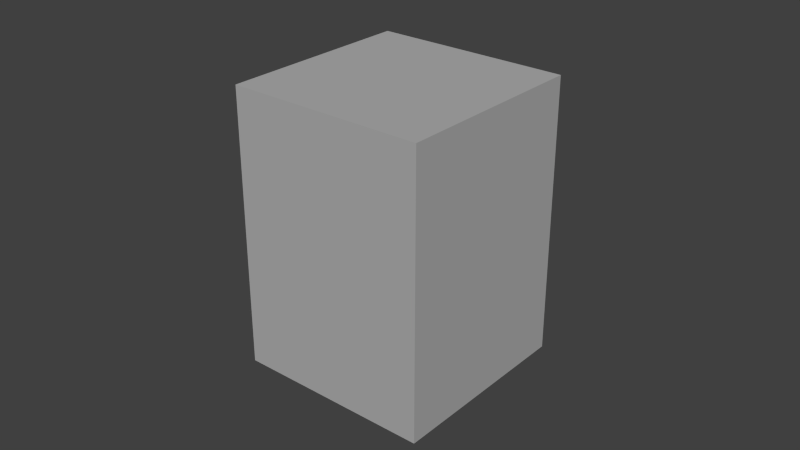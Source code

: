 # Source: plataformaAire1.blend  (saved by Blender 2.68.0; exported with 4.5.12 LTS)
import bpy
from mathutils import Matrix  # noqa: F401  (used for matrix-valued properties, if any)

bpy.ops.wm.read_factory_settings(use_empty=True)
scene = bpy.context.scene
scene.name = 'Scene'

# ---- collections
col_collection_1 = bpy.data.collections.new('Collection 1'); scene.collection.children.link(col_collection_1)

# ---- materials (node trees are filled in below, after node groups)
mat_material_001 = bpy.data.materials.new('Material.001')
mat_material_001.alpha_threshold = 0.0
mat_material_001.use_transparent_shadow = False
mat_material_001.diffuse_color = (0.4385, 0.4385, 0.4385, 1.0)
mat_material_001.specular_color = (0.6383, 0.6383, 0.6383)
mat_material_001.roughness = 0.5
mat_material_001.specular_intensity = 0.0
mat_material_001.line_color = (0.0, 0.0, 0.0, 1.0)

# ---- material node trees

# ---- world
world_world = bpy.data.worlds.new('World'); scene.world = world_world
world_world.color = (0.05088, 0.05088, 0.05088)
world_world.use_sun_shadow = False
world_world.sun_shadow_jitter_overblur = 0.0
world_world.cycles.sampling_method = 'MANUAL'
world_world.cycles.sample_map_resolution = 256

# ---- meshes
me_cylinder = bpy.data.meshes.new('Cylinder')
me_cylinder.from_pydata([(0.0, 1.0, -1.0), (0.0, 1.0, 1.0), (1.0, -4.371e-08, -1.0), (1.0, -4.371e-08, 1.0), (-8.742e-08, -1.0, -1.0), (-8.742e-08, -1.0, 1.0), (-1.0, 1.192e-08, -1.0), (-1.0, 1.192e-08, 1.0)], [], [(0, 1, 3, 2), (2, 3, 5, 4), (3, 1, 7, 5), (6, 7, 1, 0), (4, 5, 7, 6), (0, 2, 4, 6)])
_uv = me_cylinder.uv_layers.new(name='UVMap')
_uv.uv.foreach_set('vector', [0.9979, -0.006497, 1.001, 0.9969, -0.0002531, 1.003, -0.003175, -0.0006654, 0.9505, 0.1196, 0.9532, 0.9821, 0.3433, 0.9839, 0.3407, 0.1215, -0.002233, -0.003032, 0.996, -0.008679, 0.9997, 0.9933, 0.001531, 0.9989, 1.005, -0.002568, 0.9981, 0.998, -0.004887, 0.9998, 0.002027, -0.0008014, 0.9994, -0.001407, 1.001, 0.9995, -0.001686, 0.9986, -0.003128, -0.002269, 0.1603, 0.1735, 0.8353, 0.1754, 0.8334, 0.8297, 0.1584, 0.8278])
me_cylinder.materials.append(mat_material_001)
me_cylinder.use_remesh_preserve_volume = False
me_cylinder.use_remesh_preserve_attributes = False
me_cylinder.use_mirror_vertex_groups = False
me_cylinder.update()

# ---- objects
ob_cylinder = bpy.data.objects.new('Cylinder', me_cylinder)

# ---- transforms, parenting, visibility, modifiers, constraints
ob_cylinder.location = (0.0, 0.0, 0.0)
ob_cylinder.rotation_euler = (0.0, -0.0, 0.7811)
ob_cylinder.scale = (0.5, 0.5, 0.5)
ob_cylinder.lineart.crease_threshold = 0.0

# ---- collection membership
col_collection_1.objects.link(ob_cylinder)

# ---- scene / render settings (as saved in the file)
scene.frame_start = 1; scene.frame_end = 250; scene.frame_set(1)
scene.render.engine = 'BLENDER_EEVEE_NEXT'
scene.render.image_settings.color_mode = 'RGB'
scene.render.image_settings.compression = 90
scene.render.resolution_percentage = 50
scene.render.dither_intensity = 0.0
scene.cycles.use_denoising = False
scene.cycles.samples = 10
scene.cycles.sampling_pattern = 'TABULATED_SOBOL'
scene.cycles.light_sampling_threshold = 0.0
scene.cycles.use_adaptive_sampling = False
scene.cycles.use_light_tree = False
scene.cycles.blur_glossy = 0.0
scene.cycles.volume_bounces = 1
scene.cycles.pixel_filter_type = 'GAUSSIAN'
scene.cycles.sample_clamp_indirect = 0.0
scene.view_settings.view_transform = 'Standard'
bpy.context.view_layer.update()

# ---- added for rendering (the .blend has no active camera and no usable light): camera, sun
cam_auto = bpy.data.cameras.new('AutoCamera')
cam_auto.lens = 50.0
cam_auto.sensor_width = 36.0
cam_auto.clip_end = 1000.0
ob_auto_camera = bpy.data.objects.new('AutoCamera', cam_auto)
scene.collection.objects.link(ob_auto_camera)
ob_auto_camera.location = (2.06885, -2.48262, 1.65508)
ob_auto_camera.rotation_euler = (1.09748, -7.21219e-08, 0.694738)
scene.camera = ob_auto_camera
light_auto_sun = bpy.data.lights.new('AutoSun', 'SUN')
light_auto_sun.energy = 3.0
light_auto_sun.angle = 0.0523599
ob_auto_sun = bpy.data.objects.new('AutoSun', light_auto_sun)
scene.collection.objects.link(ob_auto_sun)
ob_auto_sun.rotation_euler = (0.872665, 0.174533, 0.523599)
bpy.context.view_layer.update()
